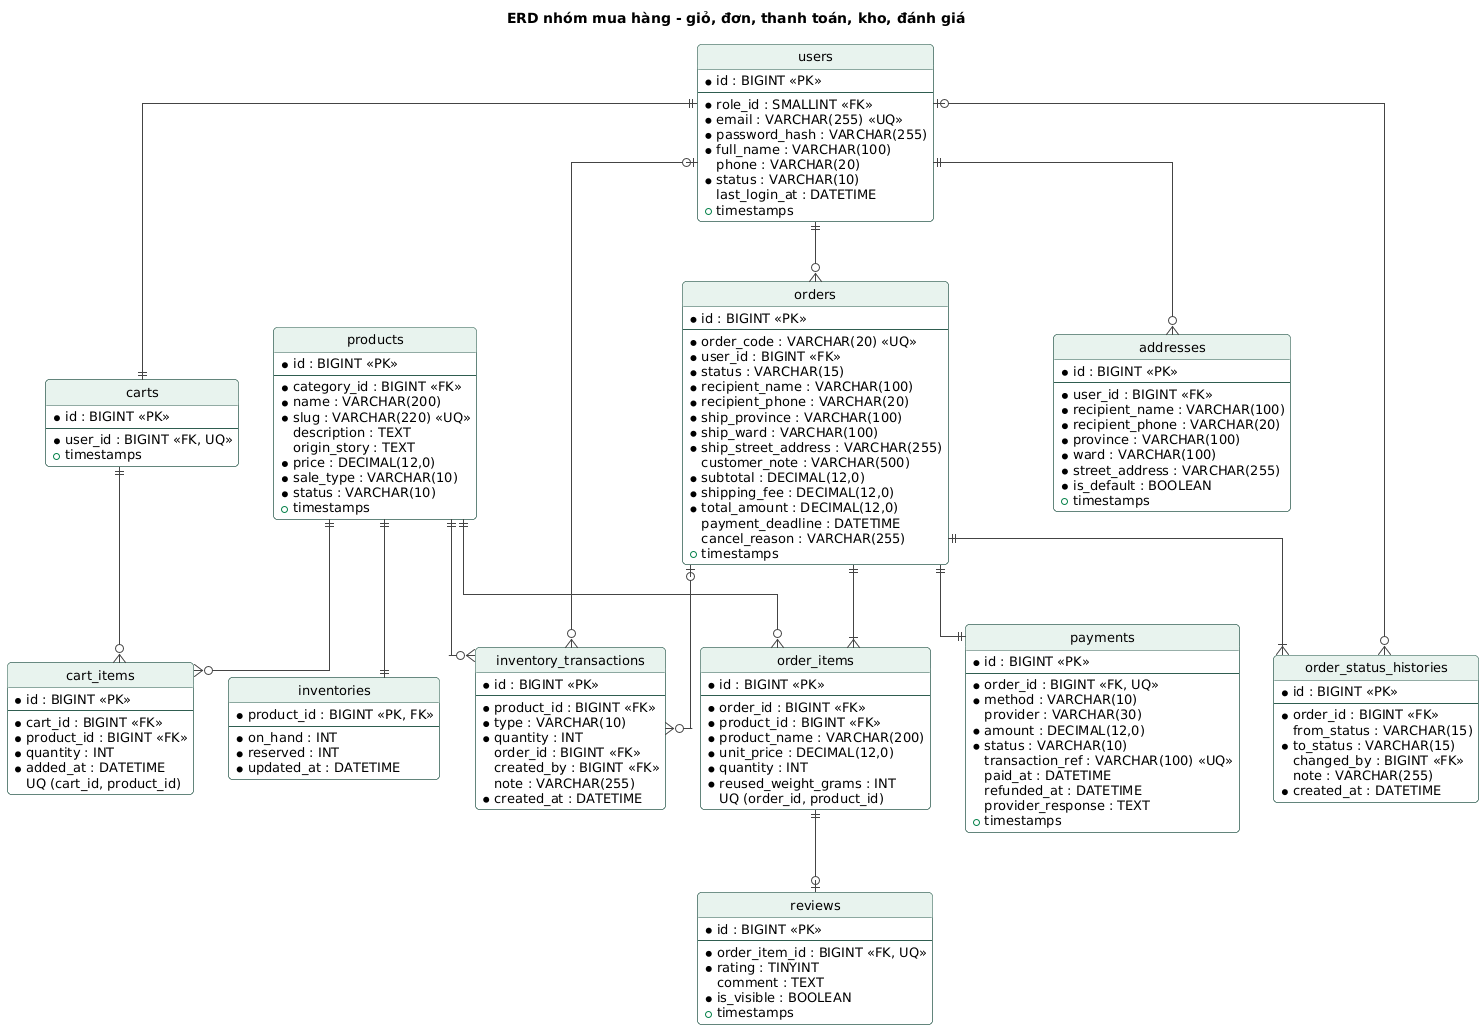

The diagram above was rendered by PlantUML. Its source (embedded in the PNG):
@startuml erd-nhom-mua-hang
!include ../_style.puml
title ERD nhóm mua hàng - giỏ, đơn, thanh toán, kho, đánh giá
hide circle
hide empty members
skinparam linetype ortho
' Sinh từ _entities.puml và _relations.puml; sửa ở hai file đó rồi chạy lại
entity "users" as users {
  * id : BIGINT <<PK>>
  --
  * role_id : SMALLINT <<FK>>
  * email : VARCHAR(255) <<UQ>>
  * password_hash : VARCHAR(255)
  * full_name : VARCHAR(100)
  phone : VARCHAR(20)
  * status : VARCHAR(10)
  last_login_at : DATETIME
  + timestamps
}
entity "addresses" as addresses {
  * id : BIGINT <<PK>>
  --
  * user_id : BIGINT <<FK>>
  * recipient_name : VARCHAR(100)
  * recipient_phone : VARCHAR(20)
  * province : VARCHAR(100)
  * ward : VARCHAR(100)
  * street_address : VARCHAR(255)
  * is_default : BOOLEAN
  + timestamps
}
entity "carts" as carts {
  * id : BIGINT <<PK>>
  --
  * user_id : BIGINT <<FK, UQ>>
  + timestamps
}
entity "cart_items" as cart_items {
  * id : BIGINT <<PK>>
  --
  * cart_id : BIGINT <<FK>>
  * product_id : BIGINT <<FK>>
  * quantity : INT
  * added_at : DATETIME
  UQ (cart_id, product_id)
}
entity "products" as products {
  * id : BIGINT <<PK>>
  --
  * category_id : BIGINT <<FK>>
  * name : VARCHAR(200)
  * slug : VARCHAR(220) <<UQ>>
  description : TEXT
  origin_story : TEXT
  * price : DECIMAL(12,0)
  * sale_type : VARCHAR(10)
  * status : VARCHAR(10)
  + timestamps
}
entity "inventories" as inventories {
  * product_id : BIGINT <<PK, FK>>
  --
  * on_hand : INT
  * reserved : INT
  * updated_at : DATETIME
}
entity "inventory_transactions" as inventory_transactions {
  * id : BIGINT <<PK>>
  --
  * product_id : BIGINT <<FK>>
  * type : VARCHAR(10)
  * quantity : INT
  order_id : BIGINT <<FK>>
  created_by : BIGINT <<FK>>
  note : VARCHAR(255)
  * created_at : DATETIME
}
entity "orders" as orders {
  * id : BIGINT <<PK>>
  --
  * order_code : VARCHAR(20) <<UQ>>
  * user_id : BIGINT <<FK>>
  * status : VARCHAR(15)
  * recipient_name : VARCHAR(100)
  * recipient_phone : VARCHAR(20)
  * ship_province : VARCHAR(100)
  * ship_ward : VARCHAR(100)
  * ship_street_address : VARCHAR(255)
  customer_note : VARCHAR(500)
  * subtotal : DECIMAL(12,0)
  * shipping_fee : DECIMAL(12,0)
  * total_amount : DECIMAL(12,0)
  payment_deadline : DATETIME
  cancel_reason : VARCHAR(255)
  + timestamps
}
entity "order_items" as order_items {
  * id : BIGINT <<PK>>
  --
  * order_id : BIGINT <<FK>>
  * product_id : BIGINT <<FK>>
  * product_name : VARCHAR(200)
  * unit_price : DECIMAL(12,0)
  * quantity : INT
  * reused_weight_grams : INT
  UQ (order_id, product_id)
}
entity "order_status_histories" as osh {
  * id : BIGINT <<PK>>
  --
  * order_id : BIGINT <<FK>>
  from_status : VARCHAR(15)
  * to_status : VARCHAR(15)
  changed_by : BIGINT <<FK>>
  note : VARCHAR(255)
  * created_at : DATETIME
}
entity "payments" as payments {
  * id : BIGINT <<PK>>
  --
  * order_id : BIGINT <<FK, UQ>>
  * method : VARCHAR(10)
  provider : VARCHAR(30)
  * amount : DECIMAL(12,0)
  * status : VARCHAR(10)
  transaction_ref : VARCHAR(100) <<UQ>>
  paid_at : DATETIME
  refunded_at : DATETIME
  provider_response : TEXT
  + timestamps
}
entity "reviews" as reviews {
  * id : BIGINT <<PK>>
  --
  * order_item_id : BIGINT <<FK, UQ>>
  * rating : TINYINT
  comment : TEXT
  * is_visible : BOOLEAN
  + timestamps
}
users ||--o{ addresses
users ||--|| carts
carts ||--o{ cart_items
products ||--o{ cart_items
users ||--o{ orders
orders ||--|{ order_items
products ||--o{ order_items
orders ||--|| payments
orders ||--|{ osh
users |o--o{ osh
order_items ||--o| reviews
products ||--|| inventories
products ||--o{ inventory_transactions
orders |o--o{ inventory_transactions
users |o--o{ inventory_transactions
@enduml